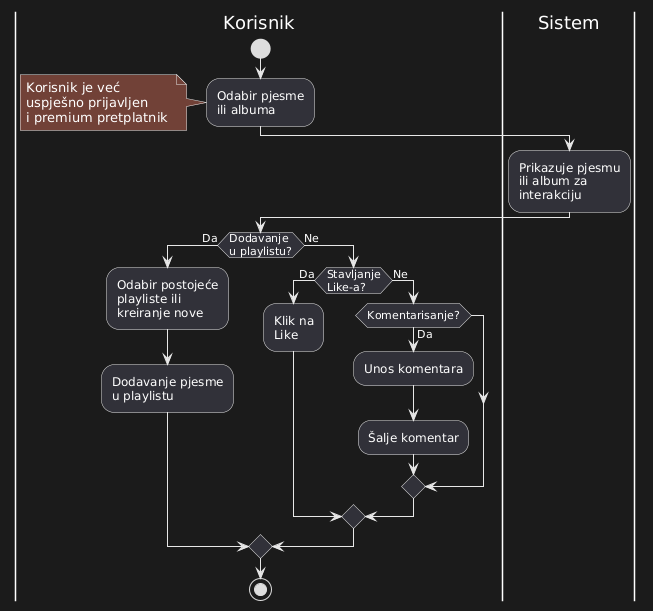

The diagram above was rendered by PlantUML. Its source (embedded in the PNG):
@startuml
|Korisnik|
start

:Odabir pjesme\nili albuma;

note
Korisnik je već
uspješno prijavljen
i premium pretplatnik 
endnote

|Sistem|
:Prikazuje pjesmu\nili album za\ninterakciju;

|Korisnik|
if (Dodavanje\nu playlistu?) then (Da)
  :Odabir postojeće\nplayliste ili\nkreiranje nove;
  :Dodavanje pjesme\nu playlistu;
else (Ne)
  if (Stavljanje\nLike-a?) then (Da)
    :Klik na\nLike;
  else (Ne)
    if (Komentarisanje?) then (Da)
      :Unos komentara;
      :Šalje komentar;
    endif
  endif
endif

stop
@enduml